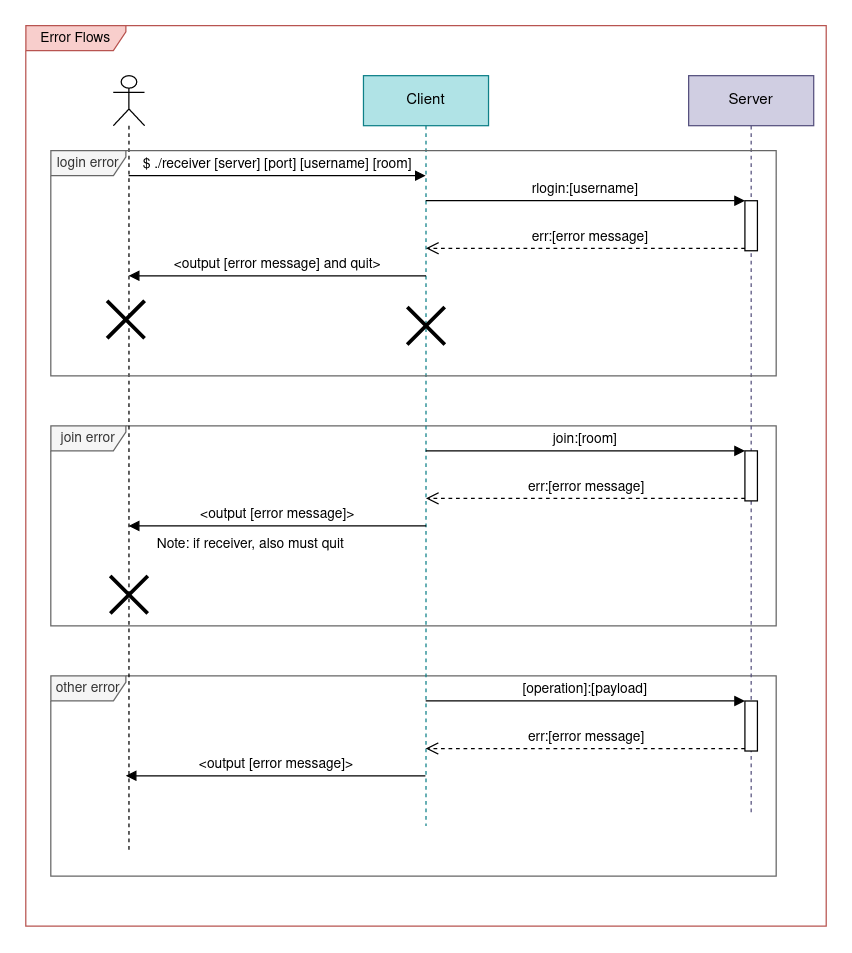

The diagram above was exported from draw.io. Its source (the exported page's mxGraphModel, read from the mxfile embedded in the PNG):
<mxGraphModel dx="1527" dy="851" grid="1" gridSize="10" guides="1" tooltips="1" connect="1" arrows="1" fold="1" page="1" pageScale="1" pageWidth="850" pageHeight="1100" math="0" shadow="0">
  <root>
    <mxCell id="0" />
    <mxCell id="1" parent="0" />
    <mxCell id="2" value="&lt;div&gt;Error Flows&lt;/div&gt;" style="shape=umlFrame;whiteSpace=wrap;html=1;fontSize=11;width=80;height=20;fillColor=#f8cecc;strokeColor=#b85450;" vertex="1" parent="1">
      <mxGeometry x="800" width="640" height="720" as="geometry" />
    </mxCell>
    <mxCell id="3" value="other error" style="shape=umlFrame;whiteSpace=wrap;html=1;fontSize=11;width=60;height=20;fillColor=#f5f5f5;fontColor=#333333;strokeColor=#666666;" vertex="1" parent="1">
      <mxGeometry x="820" y="520" width="580" height="160" as="geometry" />
    </mxCell>
    <mxCell id="4" value="join error" style="shape=umlFrame;whiteSpace=wrap;html=1;fontSize=11;width=60;height=20;fillColor=#f5f5f5;fontColor=#333333;strokeColor=#666666;" vertex="1" parent="1">
      <mxGeometry x="820" y="320" width="580" height="160" as="geometry" />
    </mxCell>
    <mxCell id="5" value="" style="shape=umlLifeline;participant=umlActor;perimeter=lifelinePerimeter;whiteSpace=wrap;html=1;container=1;collapsible=0;recursiveResize=0;verticalAlign=top;spacingTop=36;outlineConnect=0;" vertex="1" parent="1">
      <mxGeometry x="870" y="40" width="25" height="620" as="geometry" />
    </mxCell>
    <mxCell id="6" value="" style="shape=umlDestroy;whiteSpace=wrap;html=1;strokeWidth=3;fontSize=11;" vertex="1" parent="5">
      <mxGeometry x="-2.5" y="400" width="30" height="30" as="geometry" />
    </mxCell>
    <mxCell id="7" value="Client" style="shape=umlLifeline;perimeter=lifelinePerimeter;whiteSpace=wrap;html=1;container=1;collapsible=0;recursiveResize=0;outlineConnect=0;fillColor=#b0e3e6;strokeColor=#0e8088;" vertex="1" parent="1">
      <mxGeometry x="1070" y="40" width="100" height="600" as="geometry" />
    </mxCell>
    <mxCell id="8" value="&amp;lt;output [error message] and quit&amp;gt;" style="html=1;verticalAlign=bottom;endArrow=block;rounded=0;fontSize=11;" edge="1" parent="7" target="5">
      <mxGeometry width="80" relative="1" as="geometry">
        <mxPoint x="50" y="160" as="sourcePoint" />
        <mxPoint x="-150.16666666666652" y="160" as="targetPoint" />
      </mxGeometry>
    </mxCell>
    <mxCell id="9" value="&amp;lt;output [error message]&amp;gt;" style="html=1;verticalAlign=bottom;endArrow=block;rounded=0;fontSize=11;" edge="1" parent="7" target="5">
      <mxGeometry width="80" relative="1" as="geometry">
        <mxPoint x="50.16999999999996" y="360" as="sourcePoint" />
        <mxPoint x="-149.99666666666656" y="360" as="targetPoint" />
      </mxGeometry>
    </mxCell>
    <mxCell id="10" value="" style="shape=umlDestroy;whiteSpace=wrap;html=1;strokeWidth=3;fontSize=11;" vertex="1" parent="7">
      <mxGeometry x="35" y="185" width="30" height="30" as="geometry" />
    </mxCell>
    <mxCell id="11" value="Server" style="shape=umlLifeline;perimeter=lifelinePerimeter;whiteSpace=wrap;html=1;container=1;collapsible=0;recursiveResize=0;outlineConnect=0;fillColor=#d0cee2;strokeColor=#56517e;" vertex="1" parent="1">
      <mxGeometry x="1330" y="40" width="100" height="590" as="geometry" />
    </mxCell>
    <mxCell id="12" value="" style="html=1;points=[];perimeter=orthogonalPerimeter;" vertex="1" parent="11">
      <mxGeometry x="45" y="100" width="10" height="40" as="geometry" />
    </mxCell>
    <mxCell id="13" value="" style="html=1;points=[];perimeter=orthogonalPerimeter;" vertex="1" parent="11">
      <mxGeometry x="45" y="300" width="10" height="40" as="geometry" />
    </mxCell>
    <mxCell id="14" value="" style="html=1;points=[];perimeter=orthogonalPerimeter;" vertex="1" parent="11">
      <mxGeometry x="45" y="500" width="10" height="40" as="geometry" />
    </mxCell>
    <mxCell id="15" value="login error" style="shape=umlFrame;whiteSpace=wrap;html=1;fontSize=11;width=60;height=20;fillColor=#f5f5f5;fontColor=#333333;strokeColor=#666666;" vertex="1" parent="11">
      <mxGeometry x="-510" y="60" width="580" height="180" as="geometry" />
    </mxCell>
    <mxCell id="16" value="rlogin:[username]" style="html=1;verticalAlign=bottom;endArrow=block;entryX=0;entryY=0;rounded=0;" edge="1" source="7" target="12" parent="1">
      <mxGeometry relative="1" as="geometry">
        <mxPoint x="1079.8333333333335" y="140" as="sourcePoint" />
      </mxGeometry>
    </mxCell>
    <mxCell id="17" value="err:[error message]" style="html=1;verticalAlign=bottom;endArrow=open;dashed=1;endSize=8;exitX=0;exitY=0.95;rounded=0;" edge="1" source="12" parent="1">
      <mxGeometry x="-0.024" relative="1" as="geometry">
        <mxPoint x="1120" y="178" as="targetPoint" />
        <mxPoint as="offset" />
      </mxGeometry>
    </mxCell>
    <mxCell id="18" value="" style="shape=umlDestroy;whiteSpace=wrap;html=1;strokeWidth=3;fontSize=11;" vertex="1" parent="1">
      <mxGeometry x="865" y="220" width="30" height="30" as="geometry" />
    </mxCell>
    <mxCell id="19" value="err:[error message]" style="html=1;verticalAlign=bottom;endArrow=open;dashed=1;endSize=8;exitX=0;exitY=0.95;rounded=0;" edge="1" source="13" parent="1">
      <mxGeometry relative="1" as="geometry">
        <mxPoint x="1120" y="378" as="targetPoint" />
      </mxGeometry>
    </mxCell>
    <mxCell id="20" value="join:[room]" style="html=1;verticalAlign=bottom;endArrow=block;entryX=0;entryY=0;rounded=0;" edge="1" source="7" target="13" parent="1">
      <mxGeometry relative="1" as="geometry">
        <mxPoint x="1079.8333333333335" y="340" as="sourcePoint" />
      </mxGeometry>
    </mxCell>
    <mxCell id="21" value="Note: if receiver, also must quit" style="text;html=1;strokeColor=none;fillColor=none;align=center;verticalAlign=middle;whiteSpace=wrap;rounded=0;fontSize=11;" vertex="1" parent="1">
      <mxGeometry x="900" y="410" width="160" height="10" as="geometry" />
    </mxCell>
    <mxCell id="22" value="&amp;lt;output [error message]&amp;gt;" style="html=1;verticalAlign=bottom;endArrow=block;rounded=0;fontSize=11;" edge="1" source="7" parent="1">
      <mxGeometry width="80" relative="1" as="geometry">
        <mxPoint x="1080.0800000000002" y="599.8" as="sourcePoint" />
        <mxPoint x="879.9133333333334" y="599.8" as="targetPoint" />
      </mxGeometry>
    </mxCell>
    <mxCell id="23" value="$ ./receiver [server] [port] [username] [room]" style="html=1;verticalAlign=bottom;endArrow=block;rounded=0;" edge="1" source="5" parent="1">
      <mxGeometry width="80" relative="1" as="geometry">
        <mxPoint x="960" y="120" as="sourcePoint" />
        <mxPoint x="1119.75" y="120" as="targetPoint" />
      </mxGeometry>
    </mxCell>
    <mxCell id="24" value="[operation]:[payload]" style="html=1;verticalAlign=bottom;endArrow=block;entryX=0;entryY=0;rounded=0;" edge="1" source="7" target="14" parent="1">
      <mxGeometry relative="1" as="geometry">
        <mxPoint x="1159.8333333333335" y="540" as="sourcePoint" />
      </mxGeometry>
    </mxCell>
    <mxCell id="25" value="err:[error message]" style="html=1;verticalAlign=bottom;endArrow=open;dashed=1;endSize=8;exitX=0;exitY=0.95;rounded=0;" edge="1" source="14" target="7" parent="1">
      <mxGeometry relative="1" as="geometry">
        <mxPoint x="1159.8333333333335" y="578" as="targetPoint" />
      </mxGeometry>
    </mxCell>
  </root>
</mxGraphModel>